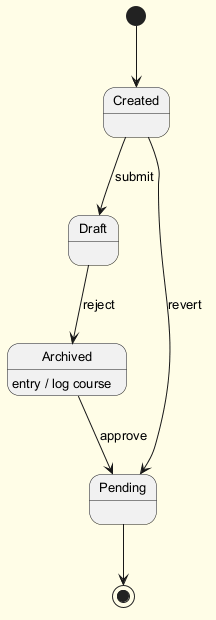

The diagram above was rendered by PlantUML. Its source (embedded in the PNG):
@startuml
skinparam backgroundColor #FFFDE7
skinparam classBackgroundColor #FFF9C4
skinparam classBorderColor #F57F17
skinparam defaultFontSize 13
[*] --> Created
Created --> Draft : submit
Draft --> Archived : reject
Archived --> Pending : approve
Archived : entry / log course
Created --> Pending : revert
Pending --> [*]
@enduml